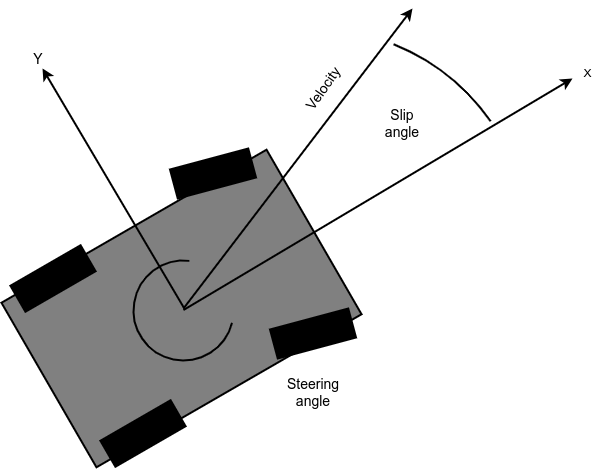

The diagram above was exported from draw.io. Its source (the exported page's mxGraphModel, read from the mxfile embedded in the PNG):
<mxGraphModel dx="989" dy="1776" grid="1" gridSize="10" guides="1" tooltips="1" connect="1" arrows="1" fold="1" page="1" pageScale="1" pageWidth="850" pageHeight="1100" math="0" shadow="0">
  <root>
    <mxCell id="0" />
    <mxCell id="1" parent="0" />
    <mxCell id="qtRYcqpQwkpDZDEYx1eb-1" value="" style="rounded=0;whiteSpace=wrap;html=1;rotation=330;fillColor=#808080;strokeWidth=2;" vertex="1" parent="1">
      <mxGeometry x="245.96" y="195" width="306.08" height="190" as="geometry" />
    </mxCell>
    <mxCell id="qtRYcqpQwkpDZDEYx1eb-2" value="" style="endArrow=classic;html=1;rounded=0;strokeWidth=2;" edge="1" parent="1">
      <mxGeometry width="50" height="50" relative="1" as="geometry">
        <mxPoint x="402" y="290.29402135231294" as="sourcePoint" />
        <mxPoint x="260" y="50" as="targetPoint" />
      </mxGeometry>
    </mxCell>
    <mxCell id="qtRYcqpQwkpDZDEYx1eb-3" value="" style="endArrow=classic;html=1;rounded=0;strokeWidth=2;" edge="1" parent="1">
      <mxGeometry width="50" height="50" relative="1" as="geometry">
        <mxPoint x="401" y="291.52" as="sourcePoint" />
        <mxPoint x="790" y="60" as="targetPoint" />
      </mxGeometry>
    </mxCell>
    <mxCell id="qtRYcqpQwkpDZDEYx1eb-6" value="Y" style="text;html=1;strokeColor=none;fillColor=none;align=center;verticalAlign=middle;whiteSpace=wrap;rounded=0;fontSize=14;strokeWidth=2;" vertex="1" parent="1">
      <mxGeometry x="226" y="26" width="60" height="30" as="geometry" />
    </mxCell>
    <mxCell id="qtRYcqpQwkpDZDEYx1eb-7" value="&lt;div&gt;X&lt;br&gt;&lt;/div&gt;" style="text;html=1;align=center;verticalAlign=middle;resizable=0;points=[];autosize=1;strokeColor=none;fillColor=none;strokeWidth=2;" vertex="1" parent="1">
      <mxGeometry x="790" y="40" width="30" height="30" as="geometry" />
    </mxCell>
    <mxCell id="qtRYcqpQwkpDZDEYx1eb-10" value="" style="rounded=0;whiteSpace=wrap;html=1;rotation=-15;fillColor=#000000;strokeWidth=2;" vertex="1" parent="1">
      <mxGeometry x="390" y="140" width="81" height="30" as="geometry" />
    </mxCell>
    <mxCell id="qtRYcqpQwkpDZDEYx1eb-11" value="" style="rounded=0;whiteSpace=wrap;html=1;rotation=-15;fillColor=#000000;strokeWidth=2;" vertex="1" parent="1">
      <mxGeometry x="490" y="300" width="81" height="30" as="geometry" />
    </mxCell>
    <mxCell id="qtRYcqpQwkpDZDEYx1eb-12" value="" style="rounded=0;whiteSpace=wrap;html=1;rotation=-30;fillColor=#000000;strokeWidth=2;" vertex="1" parent="1">
      <mxGeometry x="320" y="400" width="81" height="30" as="geometry" />
    </mxCell>
    <mxCell id="qtRYcqpQwkpDZDEYx1eb-13" value="" style="rounded=0;whiteSpace=wrap;html=1;rotation=-30;fillColor=#000000;strokeWidth=2;" vertex="1" parent="1">
      <mxGeometry x="230" y="245" width="81" height="30" as="geometry" />
    </mxCell>
    <mxCell id="qtRYcqpQwkpDZDEYx1eb-14" value="&lt;font style=&quot;font-size: 14px;&quot;&gt;Steering angle&lt;/font&gt;" style="text;html=1;strokeColor=none;fillColor=none;align=center;verticalAlign=middle;whiteSpace=wrap;rounded=0;fontSize=14;strokeWidth=2;" vertex="1" parent="1">
      <mxGeometry x="500.5" y="359" width="60" height="30" as="geometry" />
    </mxCell>
    <mxCell id="qtRYcqpQwkpDZDEYx1eb-16" value="" style="endArrow=classic;html=1;rounded=0;strokeWidth=2;" edge="1" parent="1">
      <mxGeometry width="50" height="50" relative="1" as="geometry">
        <mxPoint x="401" y="290" as="sourcePoint" />
        <mxPoint x="630" y="-10" as="targetPoint" />
      </mxGeometry>
    </mxCell>
    <mxCell id="qtRYcqpQwkpDZDEYx1eb-18" value="" style="verticalLabelPosition=bottom;verticalAlign=top;html=1;shape=mxgraph.basic.arc;startAngle=0.06085751341161643;endAngle=0.15240501928634548;aspect=fixed;strokeWidth=2;" vertex="1" parent="1">
      <mxGeometry x="311" y="10" width="437" height="437" as="geometry" />
    </mxCell>
    <mxCell id="qtRYcqpQwkpDZDEYx1eb-20" value="Slip angle" style="text;html=1;strokeColor=none;fillColor=none;align=center;verticalAlign=middle;whiteSpace=wrap;rounded=0;fontSize=14;strokeWidth=2;" vertex="1" parent="1">
      <mxGeometry x="590" y="90" width="60" height="30" as="geometry" />
    </mxCell>
    <mxCell id="qtRYcqpQwkpDZDEYx1eb-21" value="" style="verticalLabelPosition=bottom;verticalAlign=top;html=1;shape=mxgraph.basic.arc;startAngle=0.2889895651886847;endAngle=0.019007703923974835;aspect=fixed;strokeWidth=2;" vertex="1" parent="1">
      <mxGeometry x="351" y="242.02" width="100" height="100" as="geometry" />
    </mxCell>
    <mxCell id="qtRYcqpQwkpDZDEYx1eb-25" value="Velocity" style="text;html=1;strokeColor=none;fillColor=none;align=center;verticalAlign=middle;whiteSpace=wrap;rounded=0;fontSize=14;strokeWidth=2;rotation=-55;" vertex="1" parent="1">
      <mxGeometry x="511" y="55" width="60" height="30" as="geometry" />
    </mxCell>
  </root>
</mxGraphModel>